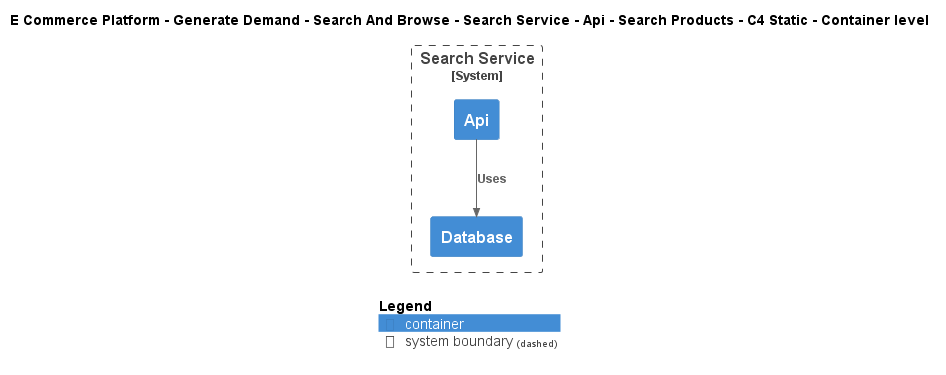

The diagram above was rendered by PlantUML. Its source (embedded in the PNG):
@startuml
!include ..\..\..\..\..\..\..\..\..\.c4s\C4_Container.puml

AddElementTag("c4interflow:lifecycle:new", $bgColor=green, $fontColor=#ffffff, $borderColor=green, $shadowing="False")
AddElementTag("c4interflow:lifecycle:changed", $bgColor=orange, $fontColor=#ffffff, $borderColor=orange, $shadowing="False")
AddElementTag("c4interflow:lifecycle:removed", $bgColor=red, $fontColor=#ffffff, $borderColor=red, $shadowing="False")

AddRelTag("c4interflow:lifecycle:new", $textColor=green, $lineColor=green)
AddRelTag("c4interflow:lifecycle:changed", $textColor=orange, $lineColor=orange)
AddRelTag("c4interflow:lifecycle:removed", $textColor=red, $lineColor=red)

SHOW_PERSON_PORTRAIT()
LAYOUT_TOP_DOWN()

skinparam linetype polyline

title E Commerce Platform - Generate Demand - Search And Browse - Search Service - Api - Search Products - C4 Static - Container level


System_Boundary(ECommercePlatform.GenerateDemand.SearchAndBrowse.SoftwareSystems.SearchService, "Search Service") {
    Container(ECommercePlatform.GenerateDemand.SearchAndBrowse.SoftwareSystems.SearchService.Containers.Api, "Api", "", "")
    Container(ECommercePlatform.GenerateDemand.SearchAndBrowse.SoftwareSystems.SearchService.Containers.Database, "Database", "", "")
}

Rel(ECommercePlatform.GenerateDemand.SearchAndBrowse.SoftwareSystems.SearchService.Containers.Api, ECommercePlatform.GenerateDemand.SearchAndBrowse.SoftwareSystems.SearchService.Containers.Database, "Uses")


SHOW_LEGEND()
@enduml